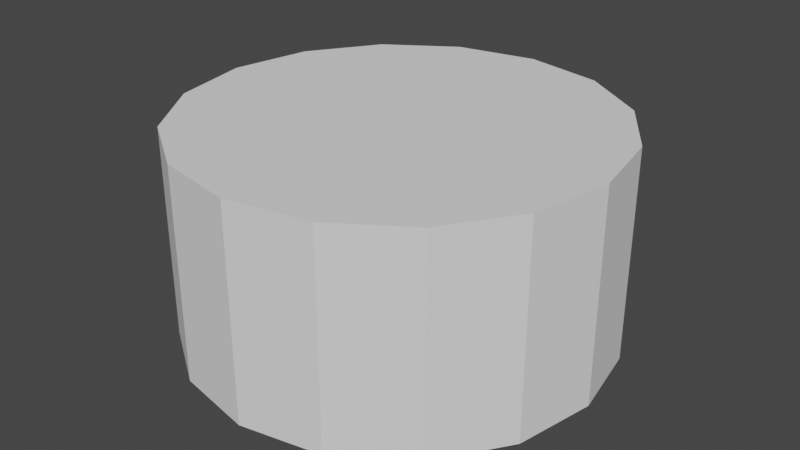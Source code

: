 # Source: cylinder.blend  (saved by Blender 4.3.34; exported with 4.5.12 LTS)
import bpy
from mathutils import Matrix  # noqa: F401  (used for matrix-valued properties, if any)

bpy.ops.wm.read_factory_settings(use_empty=True)
scene = bpy.context.scene
scene.name = 'Scene'

# ---- node groups
ng_top_point = bpy.data.node_groups.new('Top Point', 'GeometryNodeTree')
_s = ng_top_point.interface.new_socket(name='Result', in_out='OUTPUT', socket_type='NodeSocketVector')
_s = ng_top_point.interface.new_socket(name='Height', in_out='INPUT', socket_type='NodeSocketFloat')
_s.min_value = -1e+04
_s.max_value = 1e+04
_N = ng_top_point.nodes; _L = ng_top_point.links
n0 = _N.new('NodeGroupOutput'); n0.name = 'Group Output'; n0.location = (152, -2)
n1 = _N.new('NodeGroupInput'); n1.name = 'Group Input'; n1.location = (-230, -2)
n2 = _N.new('ShaderNodeCombineXYZ'); n2.name = 'Combine XYZ.001'; n2.location = (-39, -6)
n2.label = 'Top Point'
n2.hide = True
_L.new(n1.outputs[0], n2.inputs[2])
_L.new(n2.outputs[0], n0.inputs[0])
n0.is_active_output = True
ng_side_point = bpy.data.node_groups.new('Side Point', 'GeometryNodeTree')
_s = ng_side_point.interface.new_socket(name='Result', in_out='OUTPUT', socket_type='NodeSocketVector')
_s = ng_side_point.interface.new_socket(name='Centered', in_out='INPUT', socket_type='NodeSocketBool')
_s = ng_side_point.interface.new_socket(name='Radius', in_out='INPUT', socket_type='NodeSocketFloat')
_s.min_value = -1e+04
_s.max_value = 1e+04
_s = ng_side_point.interface.new_socket(name='Height', in_out='INPUT', socket_type='NodeSocketFloat')
_s.default_value = 0.5
_s.min_value = -1e+04
_s.max_value = 1e+04
_N = ng_side_point.nodes; _L = ng_side_point.links
n0 = _N.new('NodeGroupOutput'); n0.name = 'Group Output'; n0.location = (397, 20)
n1 = _N.new('NodeGroupInput'); n1.name = 'Group Input'; n1.location = (-371, 20)
n2 = _N.new('GeometryNodeSwitch'); n2.name = 'Switch.002'; n2.location = (-177, -42)
n2.label = 'T=0, F=0.5'
n2.hide = True
n2.input_type = 'FLOAT'
n2.inputs[1].default_value = 0.5
n2.inputs[2].default_value = 0.0
n3 = _N.new('ShaderNodeCombineXYZ'); n3.name = 'Combine XYZ.003'; n3.location = (206, 16)
n3.label = 'Side Point'
n3.hide = True
n4 = _N.new('ShaderNodeMath'); n4.name = 'Math'; n4.location = (15, -13)
n4.hide = True
n4.operation = 'MULTIPLY'
n5 = _N.new('NodeReroute'); n5.name = 'Reroute'; n5.location = (-111, 16)
n5.width = 16
n5.socket_idname = 'NodeSocketFloat'
n6 = _N.new('NodeReroute'); n6.name = 'Reroute.001'; n6.location = (-111, -16)
n6.width = 16
n6.socket_idname = 'NodeSocketFloat'
_L.new(n2.outputs[0], n4.inputs[1])
_L.new(n4.outputs[0], n3.inputs[2])
_L.new(n1.outputs[0], n2.inputs[0])
_L.new(n3.outputs[0], n0.inputs[0])
_L.new(n1.outputs[1], n5.inputs[0])
_L.new(n5.outputs[0], n3.inputs[0])
_L.new(n1.outputs[2], n6.inputs[0])
_L.new(n6.outputs[0], n4.inputs[0])
n0.is_active_output = True
ng_smooth_by_angle = bpy.data.node_groups.new('Smooth by Angle', 'GeometryNodeTree')
_s = ng_smooth_by_angle.interface.new_socket(name='Mesh', in_out='OUTPUT', socket_type='NodeSocketGeometry')
_s = ng_smooth_by_angle.interface.new_socket(name='Mesh', in_out='INPUT', socket_type='NodeSocketGeometry')
_s = ng_smooth_by_angle.interface.new_socket(name='Angle', in_out='INPUT', socket_type='NodeSocketFloat')
_s.subtype = 'ANGLE'
_s.default_value = 0.5236
_s.min_value = 0.0
_s.max_value = 3.142
_s.description = 'Maximum face angle for smooth edges'
_s = ng_smooth_by_angle.interface.new_socket(name='Ignore Sharpness', in_out='INPUT', socket_type='NodeSocketBool')
_s.force_non_field = True
ng_smooth_by_angle.description = 'Set the sharpness of mesh edges based on the angle between the neighboring faces'
ng_smooth_by_angle.is_modifier = True
_N = ng_smooth_by_angle.nodes; _L = ng_smooth_by_angle.links
n0 = _N.new('GeometryNodeSetShadeSmooth'); n0.name = 'Set Shade Smooth'; n0.location = (120, -80)
n0.domain = 'EDGE'
n1 = _N.new('GeometryNodeSetShadeSmooth'); n1.name = 'Set Shade Smooth.001'; n1.location = (300, -80)
n2 = _N.new('NodeGroupOutput'); n2.name = 'Group Output'; n2.location = (480, -80)
n3 = _N.new('GeometryNodeInputMeshEdgeAngle'); n3.name = 'Edge Angle'; n3.location = (-440, -240)
n4 = _N.new('NodeGroupInput'); n4.name = 'Group Input'; n4.location = (-80, -80)
n5 = _N.new('GeometryNodeInputEdgeSmooth'); n5.name = 'Is Edge Smooth'; n5.location = (-260, -120)
n6 = _N.new('GeometryNodeInputShadeSmooth'); n6.name = 'Is Shade Smooth'; n6.location = (-440, -397)
n7 = _N.new('FunctionNodeCompare'); n7.name = 'Compare'; n7.location = (-260, -260)
n7.operation = 'LESS_EQUAL'
n7.inputs[6].default_value = (0.0, 0.0, 0.0, 0.0)
n7.inputs[7].default_value = (0.0, 0.0, 0.0, 0.0)
n8 = _N.new('FunctionNodeBooleanMath'); n8.name = 'Boolean Math.001'; n8.location = (-80, -260)
n9 = _N.new('NodeGroupInput'); n9.name = 'Group Input.001'; n9.location = (-440, -329)
n10 = _N.new('NodeGroupInput'); n10.name = 'Group Input.002'; n10.location = (-259, -189)
n11 = _N.new('FunctionNodeBooleanMath'); n11.name = 'Boolean Math'; n11.location = (-80, -149)
n11.operation = 'OR'
n12 = _N.new('FunctionNodeBooleanMath'); n12.name = 'Boolean Math.002'; n12.location = (-260, -380)
n12.operation = 'OR'
n13 = _N.new('NodeGroupInput'); n13.name = 'Group Input.003'; n13.location = (-440, -460)
_L.new(n3.outputs[0], n7.inputs[0])
_L.new(n1.outputs[0], n2.inputs[0])
_L.new(n9.outputs[1], n7.inputs[1])
_L.new(n7.outputs[0], n8.inputs[0])
_L.new(n4.outputs[0], n0.inputs[0])
_L.new(n0.outputs[0], n1.inputs[0])
_L.new(n8.outputs[0], n0.inputs[2])
_L.new(n10.outputs[2], n11.inputs[1])
_L.new(n5.outputs[0], n11.inputs[0])
_L.new(n11.outputs[0], n0.inputs[1])
_L.new(n13.outputs[2], n12.inputs[1])
_L.new(n6.outputs[0], n12.inputs[0])
_L.new(n12.outputs[0], n8.inputs[1])
n2.is_active_output = True
ng_modernprimitive_cylinder_0005 = bpy.data.node_groups.new('[ModernPrimitive]Cylinder_0005', 'GeometryNodeTree')
_s = ng_modernprimitive_cylinder_0005.interface.new_socket(name='Geometry', in_out='OUTPUT', socket_type='NodeSocketGeometry')
_s = ng_modernprimitive_cylinder_0005.interface.new_socket(name='Radius', in_out='INPUT', socket_type='NodeSocketFloat')
_s.default_value = 1.0
_s.min_value = 1e-05
_s.max_value = 1e+05
_s.hide_value = True
_s = ng_modernprimitive_cylinder_0005.interface.new_socket(name='Height', in_out='INPUT', socket_type='NodeSocketFloat')
_s.default_value = 1.0
_s.min_value = 1e-05
_s.max_value = 1e+05
_s.hide_value = True
_s = ng_modernprimitive_cylinder_0005.interface.new_socket(name='Div Radius', in_out='INPUT', socket_type='NodeSocketInt')
_s.default_value = 16
_s.min_value = 3
_s.max_value = 1000
_s.hide_value = True
_s = ng_modernprimitive_cylinder_0005.interface.new_socket(name='Div Side', in_out='INPUT', socket_type='NodeSocketInt')
_s.default_value = 1
_s.min_value = 1
_s.max_value = 1000
_s.hide_value = True
_s = ng_modernprimitive_cylinder_0005.interface.new_socket(name='Div Fill', in_out='INPUT', socket_type='NodeSocketInt')
_s.default_value = 1
_s.min_value = 1
_s.max_value = 1000
_s.hide_value = True
_s = ng_modernprimitive_cylinder_0005.interface.new_socket(name='Fill', in_out='INPUT', socket_type='NodeSocketBool')
_s.default_value = True
_s.hide_value = True
_s = ng_modernprimitive_cylinder_0005.interface.new_socket(name='Centered', in_out='INPUT', socket_type='NodeSocketBool')
_s.default_value = True
_s.force_non_field = True
_s = ng_modernprimitive_cylinder_0005.interface.new_socket(name='Smooth Angle', in_out='INPUT', socket_type='NodeSocketFloat')
_s.subtype = 'ANGLE'
_s.default_value = 0.5236
_s.min_value = 0.0
_s.max_value = 3.142
_s = ng_modernprimitive_cylinder_0005.interface.new_socket(name='Smooth', in_out='INPUT', socket_type='NodeSocketBool')
ng_modernprimitive_cylinder_0005.is_modifier = True
_N = ng_modernprimitive_cylinder_0005.nodes; _L = ng_modernprimitive_cylinder_0005.links
n0 = _N.new('NodeGroupOutput'); n0.name = 'Group Output'; n0.location = (2175, -303)
n1 = _N.new('GeometryNodeMeshCylinder'); n1.name = 'Cylinder'; n1.location = (644, -102)
n2 = _N.new('GeometryNodeGizmoLinear'); n2.name = 'Linear Gizmo'; n2.location = (416, -46)
n2.label = 'Height'
n2.hide = True
n2.draw_style = 'BOX'
n3 = _N.new('NodeGroupInput'); n3.name = 'Group Input'; n3.location = (29, -249)
n4 = _N.new('GeometryNodeGizmoLinear'); n4.name = 'Linear Gizmo.001'; n4.location = (422, -46)
n4.label = 'Radius'
n4.hide = True
n4.draw_style = 'BOX'
n4.inputs[2].default_value = (1.0, 0.0, 0.0)
n5 = _N.new('GeometryNodeGizmoDial'); n5.name = 'Dial Gizmo'; n5.location = (482, -67)
n5.label = 'Fill'
n5.hide = True
n5.color_id = 'SECONDARY'
n5.inputs[2].default_value = (0.0, 0.0, -1.0)
n5.inputs[3].default_value = False
n6 = _N.new('ShaderNodeMath'); n6.name = 'Math.001'; n6.location = (225, -44)
n6.label = '.2'
n6.hide = True
n6.operation = 'MULTIPLY'
n6.inputs[1].default_value = 0.2
n7 = _N.new('GeometryNodeDeleteGeometry'); n7.name = 'Delete Geometry.001'; n7.location = (435, -40)
n7.domain = 'FACE'
n8 = _N.new('FunctionNodeBooleanMath'); n8.name = 'Boolean Math'; n8.location = (232, -40)
n9 = _N.new('FunctionNodeBooleanMath'); n9.name = 'Boolean Math.001'; n9.location = (30, -40)
n9.operation = 'OR'
n10 = _N.new('NodeFrame'); n10.name = 'Frame'; n10.location = (843, -148)
n10.label = 'Delete Fill'
n10.width = 604
n11 = _N.new('FunctionNodeBooleanMath'); n11.name = 'Boolean Math.002'; n11.location = (872, -440)
n11.hide = True
n11.operation = 'NOT'
n12 = _N.new('NodeGroupInput'); n12.name = 'Group Input.001'; n12.location = (29, -177)
n13 = _N.new('GeometryNodeGizmoDial'); n13.name = 'Dial Gizmo.001'; n13.location = (1034, -157)
n13.label = 'Div Side'
n13.hide = True
n13.color_id = 'X'
n13.inputs[2].default_value = (-1.0, 0.0, 0.0)
n13.inputs[3].default_value = False
n14 = _N.new('GeometryNodeGizmoDial'); n14.name = 'Dial Gizmo.002'; n14.location = (424, -113)
n14.label = 'Div Radius'
n14.hide = True
n14.color_id = 'Y'
n14.inputs[2].default_value = (0.0, 0.0, -1.0)
n14.inputs[3].default_value = False
n15 = _N.new('GeometryNodeSwitch'); n15.name = 'Switch'; n15.location = (243, -525)
n15.label = 'T=0, F=0.5'
n15.hide = True
n15.input_type = 'FLOAT'
n15.inputs[1].default_value = 0.5
n15.inputs[2].default_value = 0.0
n16 = _N.new('GeometryNodeTransform'); n16.name = 'Transform Geometry'; n16.location = (1461, -296)
n17 = _N.new('ShaderNodeCombineXYZ'); n17.name = 'Combine XYZ.002'; n17.location = (644, -524)
n17.hide = True
n18 = _N.new('ShaderNodeMath'); n18.name = 'Math.004'; n18.location = (437, -524)
n18.hide = True
n18.operation = 'MULTIPLY'
n19 = _N.new('ShaderNodeMath'); n19.name = 'Math.003'; n19.location = (834, -153)
n19.hide = True
n19.operation = 'MINIMUM'
n20 = _N.new('ShaderNodeMath'); n20.name = 'Math.006'; n20.location = (634, -182)
n20.label = '.35'
n20.width = 147
n20.hide = True
n20.operation = 'MULTIPLY'
n20.inputs[1].default_value = 0.4
n21 = _N.new('GeometryNodeSwitch'); n21.name = 'Switch.003'; n21.location = (243, -361)
n21.label = 'T=2, F=1'
n21.hide = True
n21.input_type = 'FLOAT'
n21.inputs[1].default_value = 1.0
n21.inputs[2].default_value = 2.0
n22 = _N.new('ShaderNodeMath'); n22.name = 'Math.002'; n22.location = (437, -308)
n22.hide = True
n22.operation = 'MULTIPLY'
n23 = _N.new('GeometryNodeSwitch'); n23.name = 'Switch.001'; n23.location = (243, -319)
n23.label = 'T=2, F=1'
n23.hide = True
n23.input_type = 'FLOAT'
n23.inputs[1].default_value = 1.0
n23.inputs[2].default_value = 2.0
n24 = _N.new('ShaderNodeMath'); n24.name = 'Math.005'; n24.location = (444, -182)
n24.hide = True
n24.operation = 'MULTIPLY'
n25 = _N.new('NodeReroute'); n25.name = 'Reroute'; n25.location = (577, -284)
n25.width = 16
n25.socket_idname = 'NodeSocketFloat'
n26 = _N.new('NodeReroute'); n26.name = 'Reroute.001'; n26.location = (309, -66)
n26.width = 16
n26.socket_idname = 'NodeSocketInt'
n27 = _N.new('NodeReroute'); n27.name = 'Reroute.002'; n27.location = (577, -66)
n27.width = 16
n27.socket_idname = 'NodeSocketInt'
n28 = _N.new('NodeReroute'); n28.name = 'Reroute.003'; n28.location = (309, -124)
n28.width = 16
n28.socket_idname = 'NodeSocketInt'
n29 = _N.new('NodeReroute'); n29.name = 'Reroute.004'; n29.location = (577, -124)
n29.width = 16
n29.socket_idname = 'NodeSocketInt'
n30 = _N.new('NodeReroute'); n30.name = 'Reroute.005'; n30.location = (309, -182)
n30.width = 16
n30.socket_idname = 'NodeSocketInt'
n31 = _N.new('NodeReroute'); n31.name = 'Reroute.006'; n31.location = (577, -182)
n31.width = 16
n31.socket_idname = 'NodeSocketInt'
n32 = _N.new('NodeReroute'); n32.name = 'Reroute.007'; n32.location = (309, -600)
n32.width = 16
n32.socket_idname = 'NodeSocketFloat'
n33 = _N.new('NodeReroute'); n33.name = 'Reroute.008'; n33.location = (383, -600)
n33.width = 16
n33.socket_idname = 'NodeSocketFloat'
n34 = _N.new('NodeReroute'); n34.name = 'Reroute.009'; n34.location = (309, -306)
n34.width = 16
n34.socket_idname = 'NodeSocketFloat'
n35 = _N.new('NodeReroute'); n35.name = 'Reroute.010'; n35.location = (309, -450)
n35.width = 16
n35.socket_idname = 'NodeSocketBool'
n36 = _N.new('NodeReroute'); n36.name = 'Reroute.011'; n36.location = (1215, -137)
n36.width = 16
n36.socket_idname = 'NodeSocketGeometry'
n37 = _N.new('NodeReroute'); n37.name = 'Reroute.012'; n37.location = (1418, -534)
n37.width = 16
n37.socket_idname = 'NodeSocketVector'
n38 = _N.new('NodeFrame'); n38.name = 'Frame.001'; n38.location = (-514, 905)
n38.label = 'Make Cylinder'
n38.width = 2344
n38.label_size = 36
n39 = _N.new('GeometryNodeGroup'); n39.name = 'Group'; n39.location = (224, -75)
n39.hide = True
n39.node_tree = ng_top_point
n40 = _N.new('NodeGroupInput'); n40.name = 'Group Input.002'; n40.location = (29, -41)
n41 = _N.new('GeometryNodeGroup'); n41.name = 'Group.001'; n41.location = (228, -44)
n41.hide = True
n41.node_tree = ng_top_point
n42 = _N.new('NodeGroupInput'); n42.name = 'Group Input.003'; n42.location = (29, -79)
n43 = _N.new('NodeReroute'); n43.name = 'Reroute.013'; n43.location = (290, -46)
n43.width = 16
n43.socket_idname = 'NodeSocketFloat'
n44 = _N.new('GeometryNodeGroup'); n44.name = 'Group.002'; n44.location = (228, -103)
n44.hide = True
n44.node_tree = ng_top_point
n45 = _N.new('NodeGroupInput'); n45.name = 'Group Input.004'; n45.location = (29, -99)
n46 = _N.new('NodeReroute'); n46.name = 'Reroute.015'; n46.location = (368, -244)
n46.width = 16
n46.socket_idname = 'NodeSocketBool'
n47 = _N.new('GeometryNodeGroup'); n47.name = 'Group.003'; n47.location = (227, -109)
n47.hide = True
n47.node_tree = ng_top_point
n48 = _N.new('NodeGroupInput'); n48.name = 'Group Input.005'; n48.location = (30, -104)
n49 = _N.new('NodeReroute'); n49.name = 'Reroute.016'; n49.location = (293, -46)
n49.width = 16
n49.socket_idname = 'NodeSocketFloat'
n50 = _N.new('NodeReroute'); n50.name = 'Reroute.017'; n50.location = (367, -46)
n50.width = 16
n50.socket_idname = 'NodeSocketFloat'
n51 = _N.new('NodeReroute'); n51.name = 'Reroute.018'; n51.location = (367, -183)
n51.width = 16
n51.socket_idname = 'NodeSocketInt'
n52 = _N.new('GeometryNodeGroup'); n52.name = 'Group.004'; n52.location = (243, -44)
n52.hide = True
n52.node_tree = ng_side_point
n53 = _N.new('NodeGroupInput'); n53.name = 'Group Input.006'; n53.location = (29, -41)
n54 = _N.new('GeometryNodeGroup'); n54.name = 'Group.005'; n54.location = (230, -75)
n54.hide = True
n54.node_tree = ng_side_point
n55 = _N.new('NodeReroute'); n55.name = 'Reroute.019'; n55.location = (296, -46)
n55.width = 16
n55.socket_idname = 'NodeSocketFloat'
n56 = _N.new('NodeReroute'); n56.name = 'Reroute.020'; n56.location = (309, -156)
n56.width = 16
n56.socket_idname = 'NodeSocketFloat'
n57 = _N.new('NodeReroute'); n57.name = 'Reroute.021'; n57.location = (309, -185)
n57.width = 16
n57.socket_idname = 'NodeSocketFloat'
n58 = _N.new('NodeReroute'); n58.name = 'Reroute.022'; n58.location = (974, -278)
n58.width = 16
n58.socket_idname = 'NodeSocketInt'
n59 = _N.new('NodeReroute'); n59.name = 'Reroute.023'; n59.location = (974, -54)
n59.width = 16
n59.socket_idname = 'NodeSocketVector'
n60 = _N.new('NodeFrame'); n60.name = 'Frame.002'; n60.location = (-513, 222)
n60.label = 'Division(Side)'
n60.width = 1203
n61 = _N.new('NodeFrame'); n61.name = 'Frame.003'; n61.location = (-1549, 433)
n61.label = 'Height'
n61.width = 585
n62 = _N.new('NodeFrame'); n62.name = 'Frame.004'; n62.location = (-1692, 91)
n62.label = 'Division(Fill)'
n62.width = 649
n63 = _N.new('NodeFrame'); n63.name = 'Frame.005'; n63.location = (-1632, -337)
n63.label = 'Fill Switch'
n63.width = 651
n64 = _N.new('NodeFrame'); n64.name = 'Frame.006'; n64.location = (-1660, -771)
n64.label = 'Division(Radius)'
n64.width = 594
n65 = _N.new('NodeFrame'); n65.name = 'Frame.007'; n65.location = (-1642, -1217)
n65.label = 'Radius'
n65.width = 592
n66 = _N.new('GeometryNodeGizmoDial'); n66.name = 'Dial Gizmo.003'; n66.location = (479, -40)
n66.label = 'Fill'
n66.inputs[2].default_value = (0.0, 0.0, -1.0)
n66.inputs[3].default_value = False
n67 = _N.new('ShaderNodeMath'); n67.name = 'Math'; n67.location = (230, -99)
n67.label = '.75'
n67.hide = True
n67.operation = 'MULTIPLY'
n67.inputs[1].default_value = 0.75
n68 = _N.new('GeometryNodeGroup'); n68.name = 'Group.006'; n68.location = (222, -40)
n68.node_tree = ng_smooth_by_angle
n69 = _N.new('NodeGroupInput'); n69.name = 'Group Input.007'; n69.location = (218, -169)
n70 = _N.new('NodeFrame'); n70.name = 'Frame.008'; n70.location = (1655, -234)
n70.label = 'Smooth'
n70.width = 391
n71 = _N.new('GeometryNodeSetShadeSmooth'); n71.name = 'Set Shade Smooth'; n71.location = (29, -42)
n71.inputs[2].default_value = False
n0.parent = n38
n1.parent = n38
n2.parent = n61
n3.parent = n38
n4.parent = n65
n5.parent = n63
n6.parent = n63
n7.parent = n10
n8.parent = n10
n9.parent = n10
n10.parent = n38
n11.parent = n38
n12.parent = n60
n13.parent = n60
n14.parent = n64
n15.parent = n38
n16.parent = n38
n17.parent = n38
n18.parent = n38
n19.parent = n60
n20.parent = n60
n21.parent = n38
n22.parent = n38
n23.parent = n60
n24.parent = n60
n25.parent = n38
n26.parent = n38
n27.parent = n38
n28.parent = n38
n29.parent = n38
n30.parent = n38
n31.parent = n38
n32.parent = n38
n33.parent = n38
n34.parent = n38
n35.parent = n38
n36.parent = n38
n37.parent = n38
n39.parent = n61
n40.parent = n61
n41.parent = n62
n42.parent = n62
n43.parent = n61
n44.parent = n63
n45.parent = n63
n46.parent = n63
n47.parent = n64
n48.parent = n64
n49.parent = n64
n50.parent = n64
n51.parent = n64
n52.parent = n60
n53.parent = n65
n54.parent = n65
n55.parent = n65
n56.parent = n60
n57.parent = n60
n58.parent = n60
n59.parent = n60
n66.parent = n62
n67.parent = n62
n68.parent = n70
n69.parent = n70
n70.parent = n38
n71.parent = n70
_L.new(n6.outputs[0], n5.inputs[4])
_L.new(n8.outputs[0], n7.inputs[1])
_L.new(n9.outputs[0], n8.inputs[0])
_L.new(n1.outputs[1], n9.inputs[0])
_L.new(n1.outputs[3], n9.inputs[1])
_L.new(n11.outputs[0], n8.inputs[1])
_L.new(n3.outputs[6], n15.inputs[0])
_L.new(n15.outputs[0], n18.inputs[0])
_L.new(n18.outputs[0], n17.inputs[2])
_L.new(n7.outputs[0], n16.inputs[0])
_L.new(n68.outputs[0], n0.inputs[0])
_L.new(n20.outputs[0], n19.inputs[1])
_L.new(n19.outputs[0], n13.inputs[4])
_L.new(n3.outputs[6], n21.inputs[0])
_L.new(n21.outputs[0], n22.inputs[1])
_L.new(n22.outputs[0], n1.inputs[4])
_L.new(n12.outputs[6], n23.inputs[0])
_L.new(n23.outputs[0], n24.inputs[1])
_L.new(n24.outputs[0], n20.inputs[0])
_L.new(n3.outputs[0], n25.inputs[0])
_L.new(n25.outputs[0], n1.inputs[3])
_L.new(n3.outputs[2], n26.inputs[0])
_L.new(n26.outputs[0], n27.inputs[0])
_L.new(n27.outputs[0], n1.inputs[0])
_L.new(n3.outputs[3], n28.inputs[0])
_L.new(n28.outputs[0], n29.inputs[0])
_L.new(n29.outputs[0], n1.inputs[1])
_L.new(n3.outputs[4], n30.inputs[0])
_L.new(n30.outputs[0], n31.inputs[0])
_L.new(n31.outputs[0], n1.inputs[2])
_L.new(n3.outputs[1], n32.inputs[0])
_L.new(n32.outputs[0], n33.inputs[0])
_L.new(n33.outputs[0], n18.inputs[1])
_L.new(n3.outputs[1], n34.inputs[0])
_L.new(n34.outputs[0], n22.inputs[0])
_L.new(n3.outputs[5], n35.inputs[0])
_L.new(n35.outputs[0], n11.inputs[0])
_L.new(n1.outputs[0], n36.inputs[0])
_L.new(n36.outputs[0], n7.inputs[0])
_L.new(n17.outputs[0], n37.inputs[0])
_L.new(n37.outputs[0], n16.inputs[1])
_L.new(n39.outputs[0], n2.inputs[1])
_L.new(n40.outputs[1], n39.inputs[0])
_L.new(n42.outputs[1], n41.inputs[0])
_L.new(n40.outputs[1], n43.inputs[0])
_L.new(n43.outputs[0], n2.inputs[0])
_L.new(n45.outputs[1], n44.inputs[0])
_L.new(n44.outputs[0], n5.inputs[1])
_L.new(n45.outputs[0], n6.inputs[0])
_L.new(n45.outputs[5], n46.inputs[0])
_L.new(n46.outputs[0], n5.inputs[0])
_L.new(n48.outputs[1], n47.inputs[0])
_L.new(n47.outputs[0], n14.inputs[1])
_L.new(n48.outputs[0], n49.inputs[0])
_L.new(n49.outputs[0], n50.inputs[0])
_L.new(n50.outputs[0], n14.inputs[4])
_L.new(n48.outputs[2], n51.inputs[0])
_L.new(n51.outputs[0], n14.inputs[0])
_L.new(n12.outputs[1], n52.inputs[2])
_L.new(n12.outputs[6], n52.inputs[0])
_L.new(n12.outputs[0], n52.inputs[1])
_L.new(n53.outputs[6], n54.inputs[0])
_L.new(n53.outputs[0], n54.inputs[1])
_L.new(n53.outputs[1], n54.inputs[2])
_L.new(n54.outputs[0], n4.inputs[1])
_L.new(n53.outputs[0], n55.inputs[0])
_L.new(n55.outputs[0], n4.inputs[0])
_L.new(n12.outputs[0], n56.inputs[0])
_L.new(n56.outputs[0], n19.inputs[0])
_L.new(n12.outputs[1], n57.inputs[0])
_L.new(n57.outputs[0], n24.inputs[0])
_L.new(n12.outputs[3], n58.inputs[0])
_L.new(n58.outputs[0], n13.inputs[0])
_L.new(n52.outputs[0], n59.inputs[0])
_L.new(n59.outputs[0], n13.inputs[1])
_L.new(n41.outputs[0], n66.inputs[1])
_L.new(n42.outputs[4], n66.inputs[0])
_L.new(n42.outputs[0], n67.inputs[0])
_L.new(n67.outputs[0], n66.inputs[4])
_L.new(n71.outputs[0], n68.inputs[0])
_L.new(n69.outputs[7], n68.inputs[1])
_L.new(n69.outputs[8], n68.inputs[2])
_L.new(n16.outputs[0], n71.inputs[0])
n0.is_active_output = True

# ---- world
world_world = bpy.data.worlds.new('World'); scene.world = world_world
world_world.use_nodes = True; world_world.node_tree.nodes.clear()
_N = world_world.node_tree.nodes; _L = world_world.node_tree.links
n0 = _N.new('ShaderNodeOutputWorld'); n0.name = 'World Output'; n0.location = (300, 300)
n1 = _N.new('ShaderNodeBackground'); n1.name = 'Background'; n1.location = (10, 300)
n1.inputs[0].default_value = (0.05088, 0.05088, 0.05088, 1.0)
_L.new(n1.outputs[0], n0.inputs[0])
n0.is_active_output = True
world_world.color = (0.05088, 0.05088, 0.05088)
world_world.use_sun_shadow = False
world_world.sun_shadow_jitter_overblur = 0.0

# ---- meshes
me_modernprimitive_basemesh = bpy.data.meshes.new('[ModernPrimitive]BaseMesh')
me_modernprimitive_basemesh.from_pydata([(-1.0, -1.0, -1.0), (-1.0, -1.0, 1.0), (-1.0, 1.0, -1.0), (-1.0, 1.0, 1.0), (1.0, -1.0, -1.0), (1.0, -1.0, 1.0), (1.0, 1.0, -1.0), (1.0, 1.0, 1.0)], [], [(0, 1, 3, 2), (2, 3, 7, 6), (6, 7, 5, 4), (4, 5, 1, 0), (2, 6, 4, 0), (7, 3, 1, 5)])
_uv = me_modernprimitive_basemesh.uv_layers.new(name='UVMap')
_uv.uv.foreach_set('vector', [0.375, 0.0, 0.625, 0.0, 0.625, 0.25, 0.375, 0.25, 0.375, 0.25, 0.625, 0.25, 0.625, 0.5, 0.375, 0.5, 0.375, 0.5, 0.625, 0.5, 0.625, 0.75, 0.375, 0.75, 0.375, 0.75, 0.625, 0.75, 0.625, 1.0, 0.375, 1.0, 0.125, 0.5, 0.375, 0.5, 0.375, 0.75, 0.125, 0.75, 0.625, 0.5, 0.875, 0.5, 0.875, 0.75, 0.625, 0.75])
me_modernprimitive_basemesh.update()

# ---- objects
ob_cylinder = bpy.data.objects.new('Cylinder', me_modernprimitive_basemesh)

# ---- transforms, parenting, visibility, modifiers, constraints
ob_cylinder.location = (0.0, 0.0, 0.0)
_m = ob_cylinder.modifiers.new('[ModernPrimitive]Cylinder', 'NODES')
_m.node_group = ng_modernprimitive_cylinder_0005
_gi = [s.identifier for s in ng_modernprimitive_cylinder_0005.interface.items_tree if s.item_type == 'SOCKET' and s.in_out == 'INPUT']
_m[_gi[4]] = 2  # Div Fill
_m[_gi[6]] = False  # Centered
_m[_gi[7]] = 0.7854  # Smooth Angle

# ---- collection membership
scene.collection.objects.link(ob_cylinder)

# ---- scene / render settings (as saved in the file)
scene.frame_start = 1; scene.frame_end = 250; scene.frame_set(4)
scene.render.engine = 'CYCLES'
scene.render.compositor_device = 'GPU'
scene.eevee.ray_tracing_options.trace_max_roughness = 0.0
scene.view_settings.view_transform = 'Filmic'
bpy.context.view_layer.update()

# ---- added for rendering (the .blend has no active camera and no usable light): camera, sun
cam_auto = bpy.data.cameras.new('AutoCamera')
cam_auto.lens = 50.0
cam_auto.sensor_width = 36.0
cam_auto.clip_end = 1000.0
ob_auto_camera = bpy.data.objects.new('AutoCamera', cam_auto)
scene.collection.objects.link(ob_auto_camera)
ob_auto_camera.location = (2.77567, -3.33081, 2.72054)
ob_auto_camera.rotation_euler = (1.09748, -7.21219e-08, 0.694738)
scene.camera = ob_auto_camera
light_auto_sun = bpy.data.lights.new('AutoSun', 'SUN')
light_auto_sun.energy = 3.0
light_auto_sun.angle = 0.0523599
ob_auto_sun = bpy.data.objects.new('AutoSun', light_auto_sun)
scene.collection.objects.link(ob_auto_sun)
ob_auto_sun.rotation_euler = (0.872665, 0.174533, 0.523599)
bpy.context.view_layer.update()
